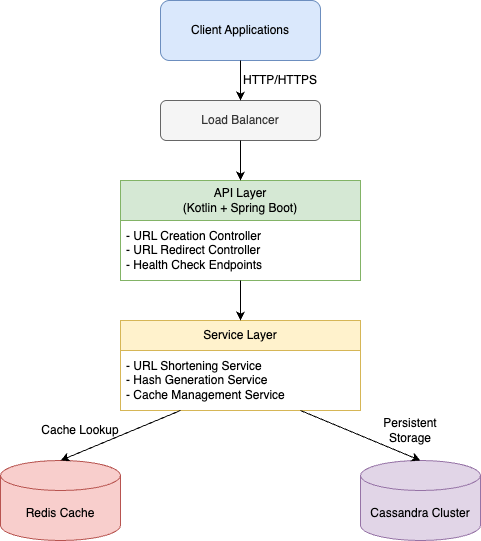

The diagram above was exported from draw.io. Its source (the exported page's mxGraphModel, read from the mxfile embedded in the PNG):
<mxGraphModel dx="1114" dy="1395" grid="1" gridSize="10" guides="1" tooltips="1" connect="1" arrows="1" fold="1" page="1" pageScale="1" pageWidth="827" pageHeight="1169" math="0" shadow="0">
  <root>
    <mxCell id="0" />
    <mxCell id="1" parent="0" />
    <mxCell id="2" value="Client Applications" style="rounded=1;whiteSpace=wrap;html=1;fontSize=12;glass=0;strokeWidth=1;shadow=0;fillColor=#dae8fc;strokeColor=#6c8ebf;" parent="1" vertex="1">
      <mxGeometry x="320" y="40" width="160" height="60" as="geometry" />
    </mxCell>
    <mxCell id="3" value="Load Balancer" style="rounded=1;whiteSpace=wrap;html=1;fontSize=12;glass=0;strokeWidth=1;shadow=0;fillColor=#f5f5f5;strokeColor=#666666;fontColor=#333333;" parent="1" vertex="1">
      <mxGeometry x="320" y="140" width="160" height="40" as="geometry" />
    </mxCell>
    <mxCell id="4" value="API Layer&#10;(Kotlin + Spring Boot)" style="swimlane;fontStyle=0;childLayout=stackLayout;horizontal=1;startSize=40;horizontalStack=0;resizeParent=1;resizeParentMax=0;resizeLast=0;collapsible=1;marginBottom=0;whiteSpace=wrap;html=1;fillColor=#d5e8d4;strokeColor=#82b366;" parent="1" vertex="1">
      <mxGeometry x="280" y="220" width="240" height="100" as="geometry" />
    </mxCell>
    <mxCell id="5" value="- URL Creation Controller&#10;- URL Redirect Controller&#10;- Health Check Endpoints" style="text;strokeColor=none;fillColor=none;align=left;verticalAlign=middle;spacingLeft=4;spacingRight=4;overflow=hidden;points=[[0,0.5],[1,0.5]];portConstraint=eastwest;rotatable=0;whiteSpace=wrap;html=1;" parent="4" vertex="1">
      <mxGeometry y="40" width="240" height="60" as="geometry" />
    </mxCell>
    <mxCell id="6" value="Service Layer" style="swimlane;fontStyle=0;childLayout=stackLayout;horizontal=1;startSize=30;horizontalStack=0;resizeParent=1;resizeParentMax=0;resizeLast=0;collapsible=1;marginBottom=0;whiteSpace=wrap;html=1;fillColor=#fff2cc;strokeColor=#d6b656;" parent="1" vertex="1">
      <mxGeometry x="280" y="360" width="240" height="90" as="geometry" />
    </mxCell>
    <mxCell id="7" value="- URL Shortening Service&#10;- Hash Generation Service&#10;- Cache Management Service" style="text;strokeColor=none;fillColor=none;align=left;verticalAlign=middle;spacingLeft=4;spacingRight=4;overflow=hidden;points=[[0,0.5],[1,0.5]];portConstraint=eastwest;rotatable=0;whiteSpace=wrap;html=1;" parent="6" vertex="1">
      <mxGeometry y="30" width="240" height="60" as="geometry" />
    </mxCell>
    <mxCell id="8" value="Redis Cache" style="shape=cylinder3;whiteSpace=wrap;html=1;boundedLbl=1;backgroundOutline=1;size=15;fillColor=#f8cecc;strokeColor=#b85450;" parent="1" vertex="1">
      <mxGeometry x="160" y="500" width="120" height="80" as="geometry" />
    </mxCell>
    <mxCell id="9" value="Cassandra Cluster" style="shape=cylinder3;whiteSpace=wrap;html=1;boundedLbl=1;backgroundOutline=1;size=15;fillColor=#e1d5e7;strokeColor=#9673a6;" parent="1" vertex="1">
      <mxGeometry x="520" y="500" width="120" height="80" as="geometry" />
    </mxCell>
    <mxCell id="10" value="" style="endArrow=classic;html=1;rounded=0;exitX=0.5;exitY=1;exitDx=0;exitDy=0;entryX=0.5;entryY=0;entryDx=0;entryDy=0;" parent="1" source="2" target="3" edge="1">
      <mxGeometry width="50" height="50" relative="1" as="geometry" />
    </mxCell>
    <mxCell id="11" value="" style="endArrow=classic;html=1;rounded=0;exitX=0.5;exitY=1;exitDx=0;exitDy=0;entryX=0.5;entryY=0;entryDx=0;entryDy=0;" parent="1" source="3" target="4" edge="1">
      <mxGeometry width="50" height="50" relative="1" as="geometry" />
    </mxCell>
    <mxCell id="12" value="" style="endArrow=classic;html=1;rounded=0;exitX=0.5;exitY=1;exitDx=0;exitDy=0;entryX=0.5;entryY=0;entryDx=0;entryDy=0;" parent="1" source="4" target="6" edge="1">
      <mxGeometry width="50" height="50" relative="1" as="geometry" />
    </mxCell>
    <mxCell id="13" value="" style="endArrow=classic;html=1;rounded=0;exitX=0.25;exitY=1;exitDx=0;exitDy=0;entryX=0.5;entryY=0;entryDx=0;entryDy=0;entryPerimeter=0;" parent="1" source="6" target="8" edge="1">
      <mxGeometry width="50" height="50" relative="1" as="geometry" />
    </mxCell>
    <mxCell id="14" value="" style="endArrow=classic;html=1;rounded=0;exitX=0.75;exitY=1;exitDx=0;exitDy=0;entryX=0.5;entryY=0;entryDx=0;entryDy=0;entryPerimeter=0;" parent="1" source="6" target="9" edge="1">
      <mxGeometry width="50" height="50" relative="1" as="geometry" />
    </mxCell>
    <mxCell id="15" value="HTTP/HTTPS" style="text;html=1;strokeColor=none;fillColor=none;align=center;verticalAlign=middle;whiteSpace=wrap;rounded=0;" parent="1" vertex="1">
      <mxGeometry x="400" y="110" width="80" height="20" as="geometry" />
    </mxCell>
    <mxCell id="16" value="Cache Lookup" style="text;html=1;strokeColor=none;fillColor=none;align=center;verticalAlign=middle;whiteSpace=wrap;rounded=0;" parent="1" vertex="1">
      <mxGeometry x="200" y="460" width="80" height="20" as="geometry" />
    </mxCell>
    <mxCell id="17" value="Persistent Storage" style="text;html=1;strokeColor=none;fillColor=none;align=center;verticalAlign=middle;whiteSpace=wrap;rounded=0;" parent="1" vertex="1">
      <mxGeometry x="520" y="460" width="100" height="20" as="geometry" />
    </mxCell>
  </root>
</mxGraphModel>